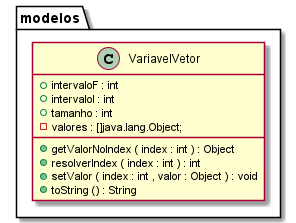

The diagram above was rendered by PlantUML. Its source (embedded in the PNG):
@startuml

top to bottom direction
skinparam linetype ortho
skinparam ParticipantPadding 10
skinparam BoxPadding 10
skinparam Nodesep 100
skinparam Ranksep 100

class modelos.VariavelVetor {
	{field} +intervaloF : int
	{field} +intervaloI : int
	{field} +tamanho : int
	{field} -valores : []java.lang.Object;
	{method} +getValorNoIndex ( index : int ) : Object
	{method} +resolverIndex ( index : int ) : int
	{method} +setValor ( index : int , valor : Object ) : void
	{method} +toString () : String
}

@enduml